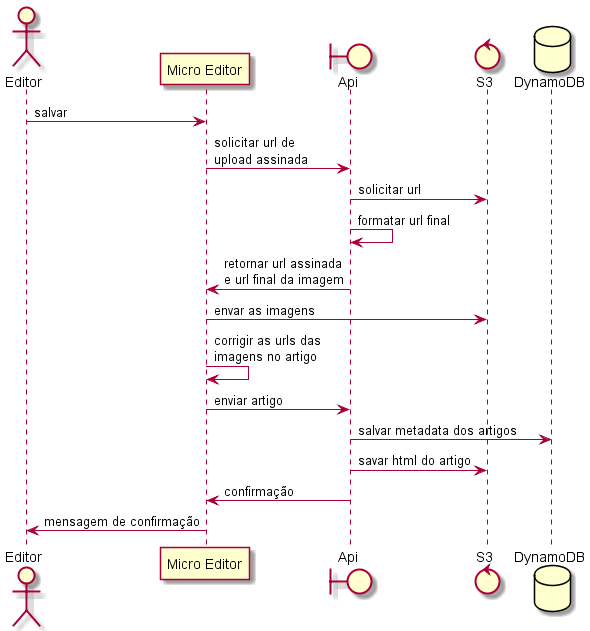

The diagram above was rendered by PlantUML. Its source (embedded in the PNG):
@startuml Editor Blog
actor Editor as edit
participant "Micro Editor" as blog
boundary Api as api
control S3 as s3
database DynamoDB as dynamo

edit -> blog: salvar
blog -> api: solicitar url de\nupload assinada
api -> s3: solicitar url
api -> api: formatar url final
api -> blog: retornar url assinada\ne url final da imagem
blog -> s3: envar as imagens
blog -> blog: corrigir as urls das\nimagens no artigo
blog -> api: enviar artigo
api -> dynamo: salvar metadata dos artigos
api -> s3: savar html do artigo
api -> blog: confirmação
blog -> edit: mensagem de confirmação
@enduml